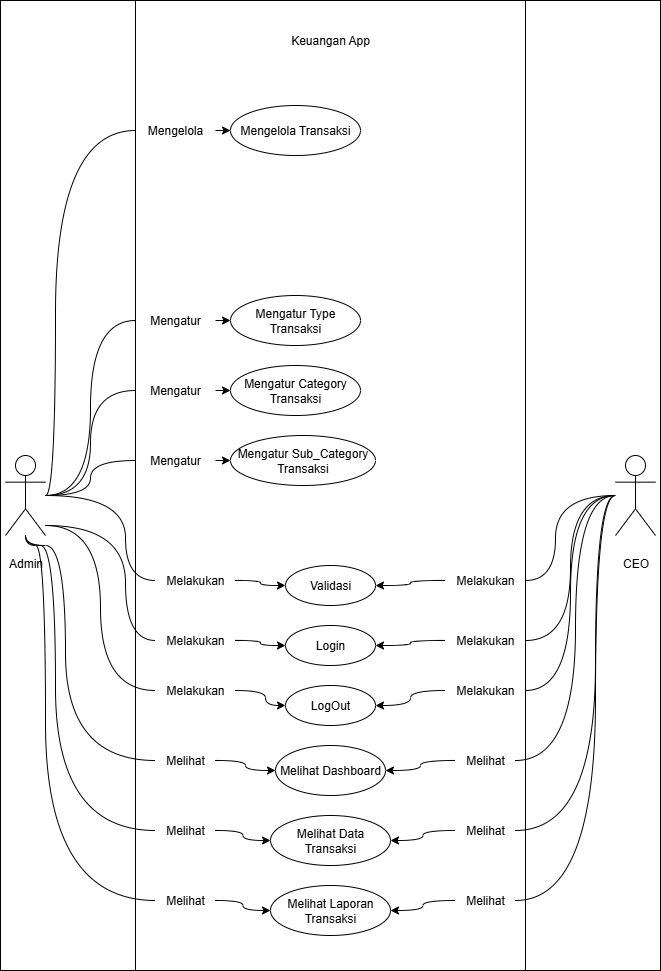

The diagram above was exported from draw.io. Its source (the exported page's mxGraphModel, read from the mxfile embedded in the PNG):
<mxGraphModel dx="786" dy="470" grid="1" gridSize="10" guides="1" tooltips="1" connect="1" arrows="1" fold="1" page="1" pageScale="1" pageWidth="850" pageHeight="1100" math="0" shadow="0">
  <root>
    <mxCell id="0" />
    <mxCell id="1" parent="0" />
    <mxCell id="LRWGEAZvB1pKBqYgFIQ0-5" value="" style="shape=process;whiteSpace=wrap;html=1;backgroundOutline=1;flipV=1;flipH=1;size=0.20454545454545456;" parent="1" vertex="1">
      <mxGeometry x="95" y="65" width="660" height="970" as="geometry" />
    </mxCell>
    <mxCell id="LRWGEAZvB1pKBqYgFIQ0-6" value="&lt;div&gt;&lt;br&gt;&lt;/div&gt;Admin" style="shape=umlActor;verticalLabelPosition=bottom;verticalAlign=top;html=1;outlineConnect=0;" parent="1" vertex="1">
      <mxGeometry x="100" y="520" width="40" height="80" as="geometry" />
    </mxCell>
    <mxCell id="LRWGEAZvB1pKBqYgFIQ0-7" value="&lt;div&gt;&lt;br&gt;&lt;/div&gt;CEO" style="shape=umlActor;verticalLabelPosition=bottom;verticalAlign=top;html=1;outlineConnect=0;" parent="1" vertex="1">
      <mxGeometry x="710" y="520" width="40" height="80" as="geometry" />
    </mxCell>
    <mxCell id="LRWGEAZvB1pKBqYgFIQ0-14" value="LogOut" style="ellipse;whiteSpace=wrap;html=1;" parent="1" vertex="1">
      <mxGeometry x="380" y="750" width="90" height="40" as="geometry" />
    </mxCell>
    <mxCell id="LRWGEAZvB1pKBqYgFIQ0-15" value="Login" style="ellipse;whiteSpace=wrap;html=1;" parent="1" vertex="1">
      <mxGeometry x="380" y="690" width="90" height="40" as="geometry" />
    </mxCell>
    <mxCell id="LRWGEAZvB1pKBqYgFIQ0-16" value="Melihat Dashboard" style="ellipse;whiteSpace=wrap;html=1;" parent="1" vertex="1">
      <mxGeometry x="370" y="810" width="110" height="50" as="geometry" />
    </mxCell>
    <mxCell id="LRWGEAZvB1pKBqYgFIQ0-17" value="Melihat Data Transaksi" style="ellipse;whiteSpace=wrap;html=1;" parent="1" vertex="1">
      <mxGeometry x="365" y="880" width="120" height="50" as="geometry" />
    </mxCell>
    <mxCell id="LRWGEAZvB1pKBqYgFIQ0-18" value="Melihat Laporan Transaksi" style="ellipse;whiteSpace=wrap;html=1;" parent="1" vertex="1">
      <mxGeometry x="365" y="950" width="120" height="50" as="geometry" />
    </mxCell>
    <mxCell id="LRWGEAZvB1pKBqYgFIQ0-20" value="Melakukan" style="text;html=1;align=center;verticalAlign=middle;whiteSpace=wrap;rounded=0;" parent="1" vertex="1">
      <mxGeometry x="250" y="690" width="80" height="30" as="geometry" />
    </mxCell>
    <mxCell id="LRWGEAZvB1pKBqYgFIQ0-31" value="" style="edgeStyle=orthogonalEdgeStyle;rounded=0;orthogonalLoop=1;jettySize=auto;html=1;entryX=0;entryY=0.5;entryDx=0;entryDy=0;curved=1;exitX=1;exitY=0.5;exitDx=0;exitDy=0;" parent="1" source="LRWGEAZvB1pKBqYgFIQ0-21" target="LRWGEAZvB1pKBqYgFIQ0-14" edge="1">
      <mxGeometry relative="1" as="geometry">
        <Array as="points">
          <mxPoint x="360" y="755" />
          <mxPoint x="360" y="770" />
        </Array>
      </mxGeometry>
    </mxCell>
    <mxCell id="LRWGEAZvB1pKBqYgFIQ0-21" value="Melakukan" style="text;html=1;align=center;verticalAlign=middle;whiteSpace=wrap;rounded=0;" parent="1" vertex="1">
      <mxGeometry x="250" y="740" width="80" height="30" as="geometry" />
    </mxCell>
    <mxCell id="LRWGEAZvB1pKBqYgFIQ0-22" value="Melihat" style="text;html=1;align=center;verticalAlign=middle;whiteSpace=wrap;rounded=0;" parent="1" vertex="1">
      <mxGeometry x="250" y="810" width="60" height="30" as="geometry" />
    </mxCell>
    <mxCell id="LRWGEAZvB1pKBqYgFIQ0-23" value="Melihat" style="text;html=1;align=center;verticalAlign=middle;whiteSpace=wrap;rounded=0;" parent="1" vertex="1">
      <mxGeometry x="250" y="880" width="60" height="30" as="geometry" />
    </mxCell>
    <mxCell id="LRWGEAZvB1pKBqYgFIQ0-24" value="Melihat" style="text;html=1;align=center;verticalAlign=middle;whiteSpace=wrap;rounded=0;" parent="1" vertex="1">
      <mxGeometry x="250" y="950" width="60" height="30" as="geometry" />
    </mxCell>
    <mxCell id="LRWGEAZvB1pKBqYgFIQ0-29" value="" style="endArrow=none;html=1;rounded=0;edgeStyle=orthogonalEdgeStyle;curved=1;entryX=0;entryY=0.5;entryDx=0;entryDy=0;" parent="1" source="LRWGEAZvB1pKBqYgFIQ0-6" target="LRWGEAZvB1pKBqYgFIQ0-20" edge="1">
      <mxGeometry width="50" height="50" relative="1" as="geometry">
        <mxPoint x="120" y="640" as="sourcePoint" />
        <mxPoint x="230" y="710" as="targetPoint" />
        <Array as="points">
          <mxPoint x="220" y="590" />
          <mxPoint x="220" y="705" />
        </Array>
      </mxGeometry>
    </mxCell>
    <mxCell id="LRWGEAZvB1pKBqYgFIQ0-30" value="" style="endArrow=none;html=1;rounded=0;entryX=0;entryY=0.5;entryDx=0;entryDy=0;edgeStyle=orthogonalEdgeStyle;curved=1;" parent="1" source="LRWGEAZvB1pKBqYgFIQ0-6" target="LRWGEAZvB1pKBqYgFIQ0-21" edge="1">
      <mxGeometry width="50" height="50" relative="1" as="geometry">
        <mxPoint x="310" y="850" as="sourcePoint" />
        <mxPoint x="360" y="800" as="targetPoint" />
        <Array as="points">
          <mxPoint x="195" y="590" />
          <mxPoint x="195" y="755" />
        </Array>
      </mxGeometry>
    </mxCell>
    <mxCell id="LRWGEAZvB1pKBqYgFIQ0-33" value="" style="endArrow=none;html=1;rounded=0;edgeStyle=orthogonalEdgeStyle;curved=1;" parent="1" source="LRWGEAZvB1pKBqYgFIQ0-6" target="LRWGEAZvB1pKBqYgFIQ0-22" edge="1">
      <mxGeometry width="50" height="50" relative="1" as="geometry">
        <mxPoint x="310" y="800" as="sourcePoint" />
        <mxPoint x="360" y="750" as="targetPoint" />
        <Array as="points">
          <mxPoint x="120" y="610" />
          <mxPoint x="160" y="610" />
          <mxPoint x="160" y="825" />
        </Array>
      </mxGeometry>
    </mxCell>
    <mxCell id="LRWGEAZvB1pKBqYgFIQ0-34" value="" style="endArrow=classic;html=1;rounded=0;exitX=1;exitY=0.5;exitDx=0;exitDy=0;entryX=0;entryY=0.5;entryDx=0;entryDy=0;edgeStyle=orthogonalEdgeStyle;curved=1;" parent="1" source="LRWGEAZvB1pKBqYgFIQ0-22" target="LRWGEAZvB1pKBqYgFIQ0-16" edge="1">
      <mxGeometry width="50" height="50" relative="1" as="geometry">
        <mxPoint x="310" y="800" as="sourcePoint" />
        <mxPoint x="360" y="750" as="targetPoint" />
      </mxGeometry>
    </mxCell>
    <mxCell id="LRWGEAZvB1pKBqYgFIQ0-35" value="" style="endArrow=classic;html=1;rounded=0;exitX=1;exitY=0.5;exitDx=0;exitDy=0;entryX=0;entryY=0.5;entryDx=0;entryDy=0;edgeStyle=orthogonalEdgeStyle;curved=1;" parent="1" source="LRWGEAZvB1pKBqYgFIQ0-20" target="LRWGEAZvB1pKBqYgFIQ0-15" edge="1">
      <mxGeometry width="50" height="50" relative="1" as="geometry">
        <mxPoint x="330" y="840" as="sourcePoint" />
        <mxPoint x="380" y="790" as="targetPoint" />
      </mxGeometry>
    </mxCell>
    <mxCell id="LRWGEAZvB1pKBqYgFIQ0-36" value="" style="endArrow=none;html=1;rounded=0;entryX=0;entryY=0.5;entryDx=0;entryDy=0;edgeStyle=orthogonalEdgeStyle;curved=1;" parent="1" source="LRWGEAZvB1pKBqYgFIQ0-6" target="LRWGEAZvB1pKBqYgFIQ0-23" edge="1">
      <mxGeometry width="50" height="50" relative="1" as="geometry">
        <mxPoint x="330" y="770" as="sourcePoint" />
        <mxPoint x="380" y="720" as="targetPoint" />
        <Array as="points">
          <mxPoint x="120" y="610" />
          <mxPoint x="150" y="610" />
          <mxPoint x="150" y="895" />
        </Array>
      </mxGeometry>
    </mxCell>
    <mxCell id="LRWGEAZvB1pKBqYgFIQ0-37" value="" style="endArrow=classic;html=1;rounded=0;exitX=1;exitY=0.5;exitDx=0;exitDy=0;entryX=0;entryY=0.5;entryDx=0;entryDy=0;edgeStyle=orthogonalEdgeStyle;curved=1;" parent="1" source="LRWGEAZvB1pKBqYgFIQ0-23" target="LRWGEAZvB1pKBqYgFIQ0-17" edge="1">
      <mxGeometry width="50" height="50" relative="1" as="geometry">
        <mxPoint x="330" y="770" as="sourcePoint" />
        <mxPoint x="380" y="720" as="targetPoint" />
      </mxGeometry>
    </mxCell>
    <mxCell id="LRWGEAZvB1pKBqYgFIQ0-38" value="" style="endArrow=none;html=1;rounded=0;entryX=0;entryY=0.5;entryDx=0;entryDy=0;edgeStyle=orthogonalEdgeStyle;curved=1;" parent="1" source="LRWGEAZvB1pKBqYgFIQ0-6" target="LRWGEAZvB1pKBqYgFIQ0-24" edge="1">
      <mxGeometry width="50" height="50" relative="1" as="geometry">
        <mxPoint x="330" y="790" as="sourcePoint" />
        <mxPoint x="380" y="740" as="targetPoint" />
        <Array as="points">
          <mxPoint x="120" y="610" />
          <mxPoint x="140" y="610" />
          <mxPoint x="140" y="965" />
        </Array>
      </mxGeometry>
    </mxCell>
    <mxCell id="LRWGEAZvB1pKBqYgFIQ0-39" value="" style="endArrow=classic;html=1;rounded=0;exitX=1;exitY=0.5;exitDx=0;exitDy=0;entryX=0;entryY=0.5;entryDx=0;entryDy=0;edgeStyle=orthogonalEdgeStyle;curved=1;" parent="1" source="LRWGEAZvB1pKBqYgFIQ0-24" target="LRWGEAZvB1pKBqYgFIQ0-18" edge="1">
      <mxGeometry width="50" height="50" relative="1" as="geometry">
        <mxPoint x="370" y="790" as="sourcePoint" />
        <mxPoint x="420" y="740" as="targetPoint" />
      </mxGeometry>
    </mxCell>
    <mxCell id="LRWGEAZvB1pKBqYgFIQ0-41" value="Melakukan" style="text;html=1;align=center;verticalAlign=middle;whiteSpace=wrap;rounded=0;" parent="1" vertex="1">
      <mxGeometry x="540" y="690" width="80" height="30" as="geometry" />
    </mxCell>
    <mxCell id="LRWGEAZvB1pKBqYgFIQ0-42" value="Melakukan" style="text;html=1;align=center;verticalAlign=middle;whiteSpace=wrap;rounded=0;" parent="1" vertex="1">
      <mxGeometry x="540" y="740" width="80" height="30" as="geometry" />
    </mxCell>
    <mxCell id="LRWGEAZvB1pKBqYgFIQ0-43" value="Melihat" style="text;html=1;align=center;verticalAlign=middle;whiteSpace=wrap;rounded=0;" parent="1" vertex="1">
      <mxGeometry x="550" y="810" width="60" height="30" as="geometry" />
    </mxCell>
    <mxCell id="LRWGEAZvB1pKBqYgFIQ0-44" value="Melihat" style="text;html=1;align=center;verticalAlign=middle;whiteSpace=wrap;rounded=0;" parent="1" vertex="1">
      <mxGeometry x="550" y="880" width="60" height="30" as="geometry" />
    </mxCell>
    <mxCell id="LRWGEAZvB1pKBqYgFIQ0-45" value="Melihat" style="text;html=1;align=center;verticalAlign=middle;whiteSpace=wrap;rounded=0;" parent="1" vertex="1">
      <mxGeometry x="550" y="950" width="60" height="30" as="geometry" />
    </mxCell>
    <mxCell id="LRWGEAZvB1pKBqYgFIQ0-46" value="" style="endArrow=none;html=1;rounded=0;entryX=1;entryY=0.5;entryDx=0;entryDy=0;edgeStyle=orthogonalEdgeStyle;curved=1;" parent="1" source="LRWGEAZvB1pKBqYgFIQ0-7" target="LRWGEAZvB1pKBqYgFIQ0-41" edge="1">
      <mxGeometry width="50" height="50" relative="1" as="geometry">
        <mxPoint x="370" y="820" as="sourcePoint" />
        <mxPoint x="420" y="770" as="targetPoint" />
      </mxGeometry>
    </mxCell>
    <mxCell id="LRWGEAZvB1pKBqYgFIQ0-47" value="" style="endArrow=none;html=1;rounded=0;entryX=1;entryY=0.5;entryDx=0;entryDy=0;edgeStyle=orthogonalEdgeStyle;curved=1;" parent="1" source="LRWGEAZvB1pKBqYgFIQ0-7" target="LRWGEAZvB1pKBqYgFIQ0-42" edge="1">
      <mxGeometry width="50" height="50" relative="1" as="geometry">
        <mxPoint x="370" y="820" as="sourcePoint" />
        <mxPoint x="420" y="770" as="targetPoint" />
      </mxGeometry>
    </mxCell>
    <mxCell id="LRWGEAZvB1pKBqYgFIQ0-48" value="" style="endArrow=none;html=1;rounded=0;exitX=1;exitY=0.5;exitDx=0;exitDy=0;edgeStyle=orthogonalEdgeStyle;curved=1;" parent="1" source="LRWGEAZvB1pKBqYgFIQ0-43" target="LRWGEAZvB1pKBqYgFIQ0-7" edge="1">
      <mxGeometry width="50" height="50" relative="1" as="geometry">
        <mxPoint x="370" y="820" as="sourcePoint" />
        <mxPoint x="420" y="770" as="targetPoint" />
        <Array as="points">
          <mxPoint x="670" y="825" />
          <mxPoint x="670" y="560" />
        </Array>
      </mxGeometry>
    </mxCell>
    <mxCell id="LRWGEAZvB1pKBqYgFIQ0-49" value="" style="endArrow=none;html=1;rounded=0;exitX=1;exitY=0.5;exitDx=0;exitDy=0;edgeStyle=orthogonalEdgeStyle;curved=1;" parent="1" source="LRWGEAZvB1pKBqYgFIQ0-44" target="LRWGEAZvB1pKBqYgFIQ0-7" edge="1">
      <mxGeometry width="50" height="50" relative="1" as="geometry">
        <mxPoint x="370" y="820" as="sourcePoint" />
        <mxPoint x="420" y="770" as="targetPoint" />
        <Array as="points">
          <mxPoint x="690" y="895" />
          <mxPoint x="690" y="560" />
        </Array>
      </mxGeometry>
    </mxCell>
    <mxCell id="LRWGEAZvB1pKBqYgFIQ0-50" value="" style="endArrow=classic;html=1;rounded=0;exitX=0;exitY=0.5;exitDx=0;exitDy=0;entryX=1;entryY=0.5;entryDx=0;entryDy=0;edgeStyle=orthogonalEdgeStyle;curved=1;" parent="1" source="LRWGEAZvB1pKBqYgFIQ0-41" target="LRWGEAZvB1pKBqYgFIQ0-15" edge="1">
      <mxGeometry width="50" height="50" relative="1" as="geometry">
        <mxPoint x="330" y="670" as="sourcePoint" />
        <mxPoint x="380" y="620" as="targetPoint" />
      </mxGeometry>
    </mxCell>
    <mxCell id="LRWGEAZvB1pKBqYgFIQ0-51" value="" style="endArrow=classic;html=1;rounded=0;exitX=0;exitY=0.5;exitDx=0;exitDy=0;entryX=1;entryY=0.5;entryDx=0;entryDy=0;edgeStyle=orthogonalEdgeStyle;curved=1;" parent="1" source="LRWGEAZvB1pKBqYgFIQ0-42" target="LRWGEAZvB1pKBqYgFIQ0-14" edge="1">
      <mxGeometry width="50" height="50" relative="1" as="geometry">
        <mxPoint x="330" y="670" as="sourcePoint" />
        <mxPoint x="380" y="620" as="targetPoint" />
      </mxGeometry>
    </mxCell>
    <mxCell id="LRWGEAZvB1pKBqYgFIQ0-52" value="" style="endArrow=classic;html=1;rounded=0;entryX=1;entryY=0.5;entryDx=0;entryDy=0;exitX=0;exitY=0.5;exitDx=0;exitDy=0;edgeStyle=orthogonalEdgeStyle;curved=1;" parent="1" source="LRWGEAZvB1pKBqYgFIQ0-43" target="LRWGEAZvB1pKBqYgFIQ0-16" edge="1">
      <mxGeometry width="50" height="50" relative="1" as="geometry">
        <mxPoint x="330" y="670" as="sourcePoint" />
        <mxPoint x="380" y="620" as="targetPoint" />
      </mxGeometry>
    </mxCell>
    <mxCell id="LRWGEAZvB1pKBqYgFIQ0-53" value="" style="endArrow=classic;html=1;rounded=0;exitX=0;exitY=0.5;exitDx=0;exitDy=0;entryX=1;entryY=0.5;entryDx=0;entryDy=0;edgeStyle=orthogonalEdgeStyle;curved=1;" parent="1" source="LRWGEAZvB1pKBqYgFIQ0-44" target="LRWGEAZvB1pKBqYgFIQ0-17" edge="1">
      <mxGeometry width="50" height="50" relative="1" as="geometry">
        <mxPoint x="330" y="670" as="sourcePoint" />
        <mxPoint x="380" y="620" as="targetPoint" />
      </mxGeometry>
    </mxCell>
    <mxCell id="LRWGEAZvB1pKBqYgFIQ0-54" value="" style="endArrow=classic;html=1;rounded=0;entryX=1;entryY=0.5;entryDx=0;entryDy=0;exitX=0;exitY=0.5;exitDx=0;exitDy=0;edgeStyle=orthogonalEdgeStyle;curved=1;" parent="1" source="LRWGEAZvB1pKBqYgFIQ0-45" target="LRWGEAZvB1pKBqYgFIQ0-18" edge="1">
      <mxGeometry width="50" height="50" relative="1" as="geometry">
        <mxPoint x="330" y="810" as="sourcePoint" />
        <mxPoint x="380" y="760" as="targetPoint" />
      </mxGeometry>
    </mxCell>
    <mxCell id="LRWGEAZvB1pKBqYgFIQ0-55" value="" style="endArrow=none;html=1;rounded=0;exitX=1;exitY=0.5;exitDx=0;exitDy=0;edgeStyle=orthogonalEdgeStyle;curved=1;" parent="1" source="LRWGEAZvB1pKBqYgFIQ0-45" target="LRWGEAZvB1pKBqYgFIQ0-7" edge="1">
      <mxGeometry width="50" height="50" relative="1" as="geometry">
        <mxPoint x="460" y="860" as="sourcePoint" />
        <mxPoint x="510" y="810" as="targetPoint" />
        <Array as="points">
          <mxPoint x="690" y="965" />
          <mxPoint x="690" y="560" />
        </Array>
      </mxGeometry>
    </mxCell>
    <mxCell id="LRWGEAZvB1pKBqYgFIQ0-61" value="Mengatur Sub_Category Transaksi" style="ellipse;whiteSpace=wrap;html=1;" parent="1" vertex="1">
      <mxGeometry x="325" y="500" width="145" height="50" as="geometry" />
    </mxCell>
    <mxCell id="LRWGEAZvB1pKBqYgFIQ0-62" value="Mengatur" style="text;html=1;align=center;verticalAlign=middle;whiteSpace=wrap;rounded=0;" parent="1" vertex="1">
      <mxGeometry x="230" y="510" width="80" height="30" as="geometry" />
    </mxCell>
    <mxCell id="LRWGEAZvB1pKBqYgFIQ0-63" value="" style="endArrow=none;html=1;rounded=0;entryX=0;entryY=0.5;entryDx=0;entryDy=0;edgeStyle=orthogonalEdgeStyle;curved=1;" parent="1" source="LRWGEAZvB1pKBqYgFIQ0-6" target="LRWGEAZvB1pKBqYgFIQ0-62" edge="1">
      <mxGeometry width="50" height="50" relative="1" as="geometry">
        <mxPoint x="360" y="650" as="sourcePoint" />
        <mxPoint x="410" y="600" as="targetPoint" />
      </mxGeometry>
    </mxCell>
    <mxCell id="LRWGEAZvB1pKBqYgFIQ0-64" value="" style="endArrow=classic;html=1;rounded=0;exitX=1;exitY=0.5;exitDx=0;exitDy=0;entryX=0;entryY=0.5;entryDx=0;entryDy=0;" parent="1" source="LRWGEAZvB1pKBqYgFIQ0-62" target="LRWGEAZvB1pKBqYgFIQ0-61" edge="1">
      <mxGeometry width="50" height="50" relative="1" as="geometry">
        <mxPoint x="360" y="650" as="sourcePoint" />
        <mxPoint x="410" y="600" as="targetPoint" />
      </mxGeometry>
    </mxCell>
    <mxCell id="LRWGEAZvB1pKBqYgFIQ0-65" value="Mengelola Transaksi" style="ellipse;whiteSpace=wrap;html=1;" parent="1" vertex="1">
      <mxGeometry x="325" y="170" width="130" height="50" as="geometry" />
    </mxCell>
    <mxCell id="LRWGEAZvB1pKBqYgFIQ0-67" value="Mengelola" style="text;html=1;align=center;verticalAlign=middle;whiteSpace=wrap;rounded=0;" parent="1" vertex="1">
      <mxGeometry x="230" y="180" width="80" height="30" as="geometry" />
    </mxCell>
    <mxCell id="LRWGEAZvB1pKBqYgFIQ0-68" value="" style="endArrow=none;html=1;rounded=0;entryX=0;entryY=0.5;entryDx=0;entryDy=0;edgeStyle=orthogonalEdgeStyle;curved=1;" parent="1" source="LRWGEAZvB1pKBqYgFIQ0-6" target="LRWGEAZvB1pKBqYgFIQ0-67" edge="1">
      <mxGeometry width="50" height="50" relative="1" as="geometry">
        <mxPoint x="440" y="480" as="sourcePoint" />
        <mxPoint x="490" y="430" as="targetPoint" />
        <Array as="points">
          <mxPoint x="150" y="560" />
          <mxPoint x="150" y="195" />
        </Array>
      </mxGeometry>
    </mxCell>
    <mxCell id="LRWGEAZvB1pKBqYgFIQ0-78" value="Keuangan App" style="text;html=1;align=center;verticalAlign=middle;whiteSpace=wrap;rounded=0;" parent="1" vertex="1">
      <mxGeometry x="370" y="90" width="110" height="30" as="geometry" />
    </mxCell>
    <mxCell id="64lMsCMFfHYOzR98S3b8-1" value="Mengatur Category Transaksi" style="ellipse;whiteSpace=wrap;html=1;" parent="1" vertex="1">
      <mxGeometry x="325" y="430" width="130" height="50" as="geometry" />
    </mxCell>
    <mxCell id="64lMsCMFfHYOzR98S3b8-2" value="Mengatur Type Transaksi" style="ellipse;whiteSpace=wrap;html=1;" parent="1" vertex="1">
      <mxGeometry x="325" y="360" width="130" height="50" as="geometry" />
    </mxCell>
    <mxCell id="64lMsCMFfHYOzR98S3b8-3" value="Mengatur" style="text;html=1;align=center;verticalAlign=middle;whiteSpace=wrap;rounded=0;" parent="1" vertex="1">
      <mxGeometry x="230" y="440" width="80" height="30" as="geometry" />
    </mxCell>
    <mxCell id="64lMsCMFfHYOzR98S3b8-4" value="Mengatur" style="text;html=1;align=center;verticalAlign=middle;whiteSpace=wrap;rounded=0;" parent="1" vertex="1">
      <mxGeometry x="230" y="370" width="80" height="30" as="geometry" />
    </mxCell>
    <mxCell id="64lMsCMFfHYOzR98S3b8-5" value="" style="endArrow=none;html=1;rounded=0;entryX=0;entryY=0.5;entryDx=0;entryDy=0;edgeStyle=orthogonalEdgeStyle;curved=1;" parent="1" source="LRWGEAZvB1pKBqYgFIQ0-6" target="64lMsCMFfHYOzR98S3b8-4" edge="1">
      <mxGeometry width="50" height="50" relative="1" as="geometry">
        <mxPoint x="320" y="520" as="sourcePoint" />
        <mxPoint x="370" y="470" as="targetPoint" />
      </mxGeometry>
    </mxCell>
    <mxCell id="64lMsCMFfHYOzR98S3b8-6" value="" style="endArrow=none;html=1;rounded=0;entryX=0;entryY=0.5;entryDx=0;entryDy=0;edgeStyle=orthogonalEdgeStyle;curved=1;" parent="1" source="LRWGEAZvB1pKBqYgFIQ0-6" target="64lMsCMFfHYOzR98S3b8-3" edge="1">
      <mxGeometry width="50" height="50" relative="1" as="geometry">
        <mxPoint x="320" y="520" as="sourcePoint" />
        <mxPoint x="370" y="470" as="targetPoint" />
      </mxGeometry>
    </mxCell>
    <mxCell id="64lMsCMFfHYOzR98S3b8-7" value="" style="endArrow=classic;html=1;rounded=0;exitX=1;exitY=0.5;exitDx=0;exitDy=0;entryX=0;entryY=0.5;entryDx=0;entryDy=0;" parent="1" source="64lMsCMFfHYOzR98S3b8-4" target="64lMsCMFfHYOzR98S3b8-2" edge="1">
      <mxGeometry width="50" height="50" relative="1" as="geometry">
        <mxPoint x="320" y="520" as="sourcePoint" />
        <mxPoint x="370" y="470" as="targetPoint" />
      </mxGeometry>
    </mxCell>
    <mxCell id="64lMsCMFfHYOzR98S3b8-8" value="" style="endArrow=classic;html=1;rounded=0;exitX=1;exitY=0.5;exitDx=0;exitDy=0;entryX=0;entryY=0.5;entryDx=0;entryDy=0;" parent="1" source="64lMsCMFfHYOzR98S3b8-3" target="64lMsCMFfHYOzR98S3b8-1" edge="1">
      <mxGeometry width="50" height="50" relative="1" as="geometry">
        <mxPoint x="320" y="520" as="sourcePoint" />
        <mxPoint x="370" y="470" as="targetPoint" />
      </mxGeometry>
    </mxCell>
    <mxCell id="64lMsCMFfHYOzR98S3b8-9" value="" style="endArrow=classic;html=1;rounded=0;exitX=1;exitY=0.5;exitDx=0;exitDy=0;entryX=0;entryY=0.5;entryDx=0;entryDy=0;" parent="1" source="LRWGEAZvB1pKBqYgFIQ0-67" target="LRWGEAZvB1pKBqYgFIQ0-65" edge="1">
      <mxGeometry width="50" height="50" relative="1" as="geometry">
        <mxPoint x="310" y="370" as="sourcePoint" />
        <mxPoint x="360" y="320" as="targetPoint" />
      </mxGeometry>
    </mxCell>
    <mxCell id="64lMsCMFfHYOzR98S3b8-11" value="Validasi" style="ellipse;whiteSpace=wrap;html=1;" parent="1" vertex="1">
      <mxGeometry x="380" y="630" width="90" height="40" as="geometry" />
    </mxCell>
    <mxCell id="64lMsCMFfHYOzR98S3b8-12" value="Melakukan" style="text;html=1;align=center;verticalAlign=middle;whiteSpace=wrap;rounded=0;" parent="1" vertex="1">
      <mxGeometry x="250" y="630" width="80" height="30" as="geometry" />
    </mxCell>
    <mxCell id="64lMsCMFfHYOzR98S3b8-13" value="" style="endArrow=none;html=1;rounded=0;entryX=0;entryY=0.5;entryDx=0;entryDy=0;edgeStyle=orthogonalEdgeStyle;curved=1;" parent="1" source="LRWGEAZvB1pKBqYgFIQ0-6" target="64lMsCMFfHYOzR98S3b8-12" edge="1">
      <mxGeometry width="50" height="50" relative="1" as="geometry">
        <mxPoint x="220" y="880" as="sourcePoint" />
        <mxPoint x="270" y="830" as="targetPoint" />
        <Array as="points">
          <mxPoint x="220" y="560" />
          <mxPoint x="220" y="645" />
        </Array>
      </mxGeometry>
    </mxCell>
    <mxCell id="64lMsCMFfHYOzR98S3b8-14" value="" style="endArrow=classic;html=1;rounded=0;exitX=1;exitY=0.5;exitDx=0;exitDy=0;entryX=0;entryY=0.5;entryDx=0;entryDy=0;edgeStyle=orthogonalEdgeStyle;curved=1;" parent="1" source="64lMsCMFfHYOzR98S3b8-12" target="64lMsCMFfHYOzR98S3b8-11" edge="1">
      <mxGeometry width="50" height="50" relative="1" as="geometry">
        <mxPoint x="220" y="880" as="sourcePoint" />
        <mxPoint x="270" y="830" as="targetPoint" />
      </mxGeometry>
    </mxCell>
    <mxCell id="64lMsCMFfHYOzR98S3b8-15" value="Melakukan" style="text;html=1;align=center;verticalAlign=middle;whiteSpace=wrap;rounded=0;" parent="1" vertex="1">
      <mxGeometry x="540" y="630" width="80" height="30" as="geometry" />
    </mxCell>
    <mxCell id="64lMsCMFfHYOzR98S3b8-16" value="" style="endArrow=none;html=1;rounded=0;entryX=1;entryY=0.5;entryDx=0;entryDy=0;edgeStyle=orthogonalEdgeStyle;curved=1;" parent="1" source="LRWGEAZvB1pKBqYgFIQ0-7" target="64lMsCMFfHYOzR98S3b8-15" edge="1">
      <mxGeometry width="50" height="50" relative="1" as="geometry">
        <mxPoint x="220" y="720" as="sourcePoint" />
        <mxPoint x="270" y="670" as="targetPoint" />
        <Array as="points">
          <mxPoint x="650" y="560" />
          <mxPoint x="650" y="645" />
        </Array>
      </mxGeometry>
    </mxCell>
    <mxCell id="64lMsCMFfHYOzR98S3b8-17" value="" style="endArrow=classic;html=1;rounded=0;exitX=0;exitY=0.5;exitDx=0;exitDy=0;entryX=1;entryY=0.5;entryDx=0;entryDy=0;edgeStyle=orthogonalEdgeStyle;curved=1;" parent="1" source="64lMsCMFfHYOzR98S3b8-15" target="64lMsCMFfHYOzR98S3b8-11" edge="1">
      <mxGeometry width="50" height="50" relative="1" as="geometry">
        <mxPoint x="220" y="720" as="sourcePoint" />
        <mxPoint x="270" y="670" as="targetPoint" />
      </mxGeometry>
    </mxCell>
  </root>
</mxGraphModel>